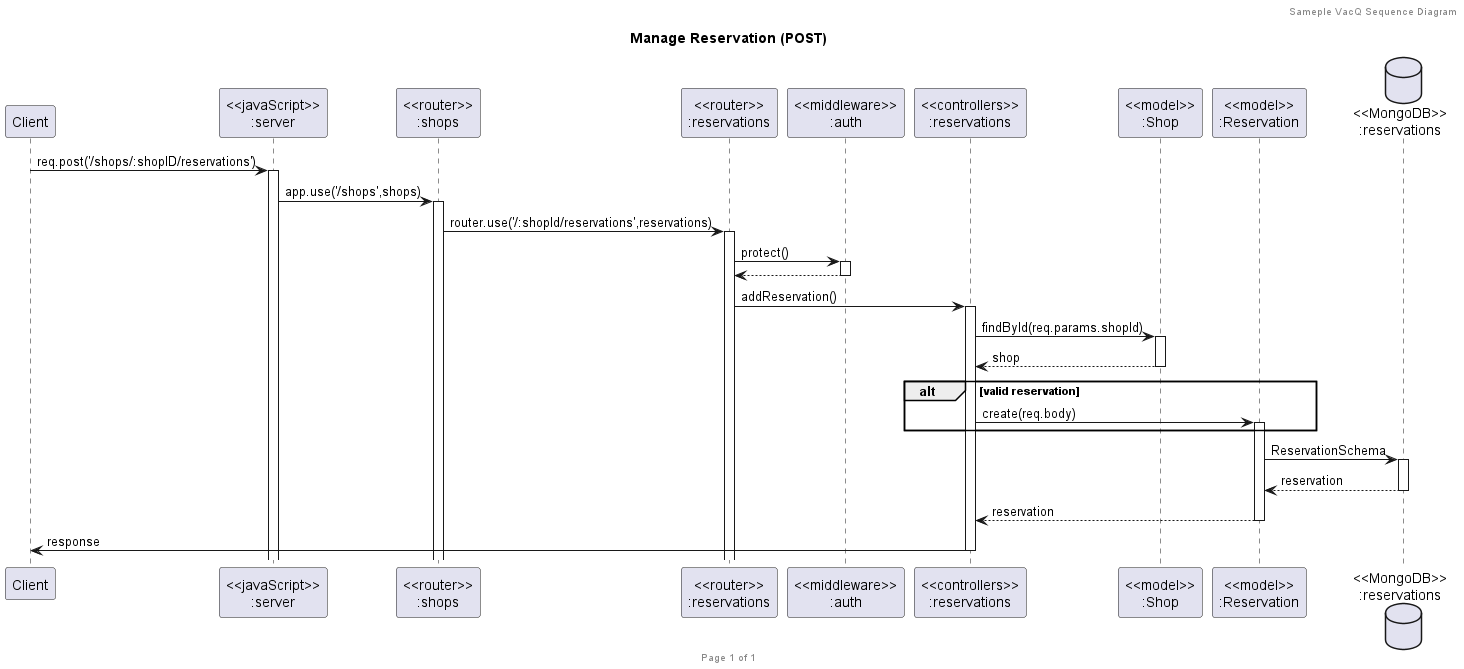

The diagram above was rendered by PlantUML. Its source (embedded in the PNG):
@startuml Manage Reservation (POST)

header Sameple VacQ Sequence Diagram
footer Page %page% of %lastpage%
title "Manage Reservation (POST)"

participant "Client" as client
participant "<<javaScript>>\n:server" as server
participant "<<router>>\n:shops" as routerShops
participant "<<router>>\n:reservations" as routerReservations
participant "<<middleware>>\n:auth" as middleware
participant "<<controllers>>\n:reservations" as controllersReservations
participant "<<model>>\n:Shop" as modelShop
participant "<<model>>\n:Reservation" as modelReservation
database "<<MongoDB>>\n:reservations" as ReservationsDatabase

client->server ++:req.post('/shops/:shopID/reservations')
server->routerShops ++:app.use('/shops',shops)
routerShops->routerReservations ++:router.use('/:shopId/reservations',reservations)
routerReservations->middleware ++:protect()
return
routerReservations -> controllersReservations ++:addReservation()
controllersReservations->modelShop ++:findById(req.params.shopId)
controllersReservations <-- modelShop --:shop
alt valid reservation
    controllersReservations->modelReservation ++:create(req.body)
end
modelReservation ->ReservationsDatabase ++: ReservationSchema
ReservationsDatabase --> modelReservation --: reservation
controllersReservations <-- modelReservation --:reservation
controllersReservations->client --:response

@enduml